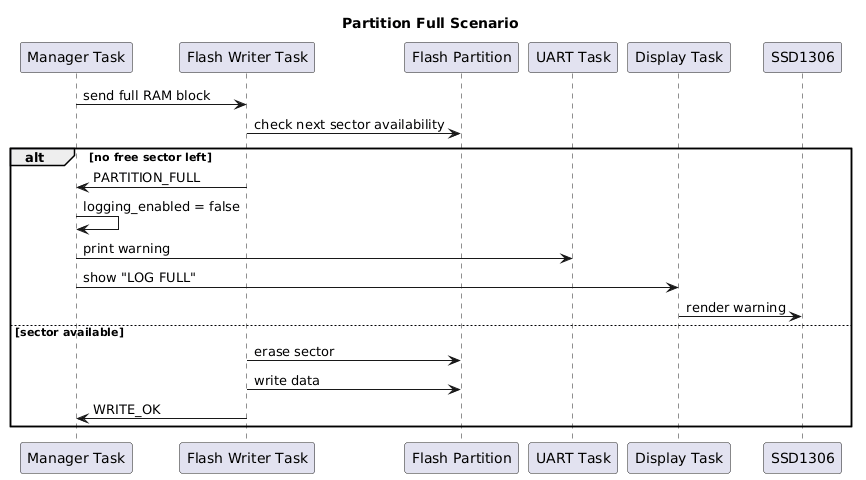

The diagram above was rendered by PlantUML. Its source (embedded in the PNG):
@startuml
title Partition Full Scenario

skinparam shadowing false

participant "Manager Task" as Manager
participant "Flash Writer Task" as Flash
participant "Flash Partition" as Part
participant "UART Task" as UART
participant "Display Task" as Display
participant "SSD1306" as OLED

Manager -> Flash : send full RAM block
Flash -> Part : check next sector availability

alt no free sector left
  Flash -> Manager : PARTITION_FULL
  Manager -> Manager : logging_enabled = false
  Manager -> UART : print warning
  Manager -> Display : show "LOG FULL"
  Display -> OLED : render warning
else sector available
  Flash -> Part : erase sector
  Flash -> Part : write data
  Flash -> Manager : WRITE_OK
end
@enduml